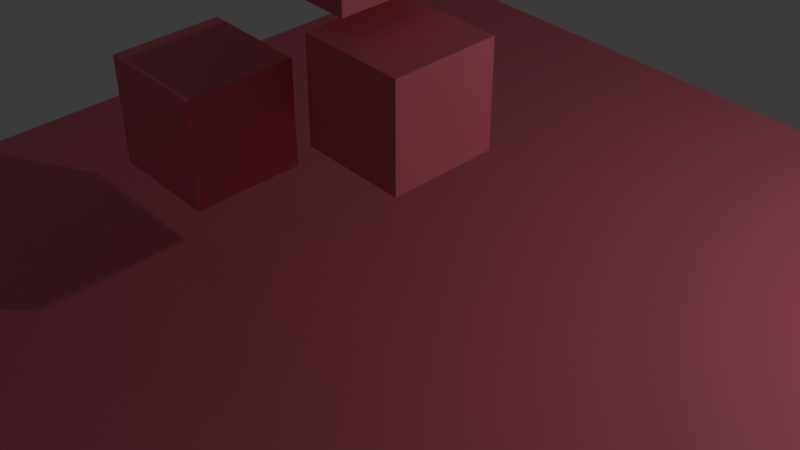 # Source: scene.blend  (saved by Blender 4.0.36; exported with 4.5.12 LTS)
import bpy
from mathutils import Matrix  # noqa: F401  (used for matrix-valued properties, if any)

bpy.ops.wm.read_factory_settings(use_empty=True)
scene = bpy.context.scene
scene.name = 'Scene'

# ---- collections
col_static_elements = bpy.data.collections.new('Static Elements'); scene.collection.children.link(col_static_elements)
col_falling_cubes = bpy.data.collections.new('Falling Cubes'); scene.collection.children.link(col_falling_cubes)

# ---- materials (node trees are filled in below, after node groups)
mat_material = bpy.data.materials.new('Material')
mat_material.alpha_threshold = 0.0
mat_material.use_transparent_shadow = False
mat_material.roughness = 0.5
mat_material.line_color = (0.0, 0.0, 0.0, 1.0)

# ---- material node trees
mat_material.use_nodes = True; mat_material.node_tree.nodes.clear()
_N = mat_material.node_tree.nodes; _L = mat_material.node_tree.links
n0 = _N.new('ShaderNodeOutputMaterial'); n0.name = 'Material Output'; n0.location = (300, 300)
n1 = _N.new('ShaderNodeBsdfPrincipled'); n1.name = 'Principled BSDF'; n1.location = (10, 300)
n1.inputs[0].default_value = (0.8004, 0.1739, 0.2562, 1.0)
n1.inputs[3].default_value = 1.45
_L.new(n1.outputs[0], n0.inputs[0])
n0.is_active_output = True

# ---- world
world_world = bpy.data.worlds.new('World'); scene.world = world_world
world_world.use_nodes = True; world_world.node_tree.nodes.clear()
_N = world_world.node_tree.nodes; _L = world_world.node_tree.links
n0 = _N.new('ShaderNodeOutputWorld'); n0.name = 'World Output'; n0.location = (300, 300)
n1 = _N.new('ShaderNodeBackground'); n1.name = 'Background'; n1.location = (10, 300)
n1.inputs[0].default_value = (0.05088, 0.05088, 0.05088, 1.0)
_L.new(n1.outputs[0], n0.inputs[0])
n0.is_active_output = True
world_world.color = (0.05088, 0.05088, 0.05088)
world_world.use_sun_shadow = False
world_world.sun_shadow_jitter_overblur = 0.0

# ---- cameras
cam_camera = bpy.data.cameras.new('Camera')
cam_camera.clip_end = 100.0
cam_camera.lens = 53.17
cam_camera.ortho_scale = 7.314

# ---- lights
light_light = bpy.data.lights.new('Light', 'POINT')
light_light.transmission_factor = 0.0
light_light.use_soft_falloff = False
light_light.energy = 1000.0
light_light.shadow_soft_size = 0.1
light_light.shadow_maximum_resolution = 0.006
light_light.use_absolute_resolution = True

# ---- meshes
me_plane = bpy.data.meshes.new('Plane')
me_plane.from_pydata([(-1.0, -1.0, 0.0), (1.0, -1.0, 0.0), (-1.0, 1.0, 0.0), (1.0, 1.0, 0.0)], [], [(0, 1, 3, 2)])
_uv = me_plane.uv_layers.new(name='UVMap')
_uv.uv.foreach_set('vector', [0.0, 0.0, 1.0, 0.0, 1.0, 1.0, 0.0, 1.0])
me_plane.materials.append(mat_material)
me_plane.update()
me_cube = bpy.data.meshes.new('Cube')
me_cube.from_pydata([(1.0, 1.0, 1.0), (1.0, 1.0, -1.0), (1.0, -1.0, 1.0), (1.0, -1.0, -1.0), (-1.0, 1.0, 1.0), (-1.0, 1.0, -1.0), (-1.0, -1.0, 1.0), (-1.0, -1.0, -1.0)], [], [(0, 4, 6, 2), (3, 2, 6, 7), (7, 6, 4, 5), (5, 1, 3, 7), (1, 0, 2, 3), (5, 4, 0, 1)])
_uv = me_cube.uv_layers.new(name='UVMap')
_uv.uv.foreach_set('vector', [0.625, 0.5, 0.875, 0.5, 0.875, 0.75, 0.625, 0.75, 0.375, 0.75, 0.625, 0.75, 0.625, 1.0, 0.375, 1.0, 0.375, 0.0, 0.625, 0.0, 0.625, 0.25, 0.375, 0.25, 0.125, 0.5, 0.375, 0.5, 0.375, 0.75, 0.125, 0.75, 0.375, 0.5, 0.625, 0.5, 0.625, 0.75, 0.375, 0.75, 0.375, 0.25, 0.625, 0.25, 0.625, 0.5, 0.375, 0.5])
me_cube.materials.append(mat_material)
me_cube.use_mirror_vertex_groups = False
me_cube.update()
me_cube_001 = bpy.data.meshes.new('Cube.001')
me_cube_001.from_pydata([(-1.0, -1.0, -1.0), (-1.0, -1.0, 1.0), (-1.0, 1.0, -1.0), (-1.0, 1.0, 1.0), (1.0, -1.0, -1.0), (1.0, -1.0, 1.0), (1.0, 1.0, -1.0), (1.0, 1.0, 1.0)], [], [(0, 1, 3, 2), (2, 3, 7, 6), (6, 7, 5, 4), (4, 5, 1, 0), (2, 6, 4, 0), (7, 3, 1, 5)])
_uv = me_cube_001.uv_layers.new(name='UVMap')
_uv.uv.foreach_set('vector', [0.375, 0.0, 0.625, 0.0, 0.625, 0.25, 0.375, 0.25, 0.375, 0.25, 0.625, 0.25, 0.625, 0.5, 0.375, 0.5, 0.375, 0.5, 0.625, 0.5, 0.625, 0.75, 0.375, 0.75, 0.375, 0.75, 0.625, 0.75, 0.625, 1.0, 0.375, 1.0, 0.125, 0.5, 0.375, 0.5, 0.375, 0.75, 0.125, 0.75, 0.625, 0.5, 0.875, 0.5, 0.875, 0.75, 0.625, 0.75])
me_cube_001.materials.append(mat_material)
me_cube_001.update()
me_cube_002 = bpy.data.meshes.new('Cube.002')
me_cube_002.from_pydata([(-1.0, -1.0, -1.0), (-1.0, -1.0, 1.0), (-1.0, 1.0, -1.0), (-1.0, 1.0, 1.0), (1.0, -1.0, -1.0), (1.0, -1.0, 1.0), (1.0, 1.0, -1.0), (1.0, 1.0, 1.0)], [], [(0, 1, 3, 2), (2, 3, 7, 6), (6, 7, 5, 4), (4, 5, 1, 0), (2, 6, 4, 0), (7, 3, 1, 5)])
_uv = me_cube_002.uv_layers.new(name='UVMap')
_uv.uv.foreach_set('vector', [0.375, 0.0, 0.625, 0.0, 0.625, 0.25, 0.375, 0.25, 0.375, 0.25, 0.625, 0.25, 0.625, 0.5, 0.375, 0.5, 0.375, 0.5, 0.625, 0.5, 0.625, 0.75, 0.375, 0.75, 0.375, 0.75, 0.625, 0.75, 0.625, 1.0, 0.375, 1.0, 0.125, 0.5, 0.375, 0.5, 0.375, 0.75, 0.125, 0.75, 0.625, 0.5, 0.875, 0.5, 0.875, 0.75, 0.625, 0.75])
me_cube_002.materials.append(mat_material)
me_cube_002.update()

# ---- objects
ob_camera = bpy.data.objects.new('Camera', cam_camera)
ob_light = bpy.data.objects.new('Light', light_light)
ob_lighting_components = bpy.data.objects.new('lighting_components', None)
ob_plane = bpy.data.objects.new('Plane', me_plane)
ob_cubea = bpy.data.objects.new('CubeA', me_cube)
ob_cubeb = bpy.data.objects.new('CubeB', me_cube_001)
ob_cubec = bpy.data.objects.new('CubeC', me_cube_002)

# ---- transforms, parenting, visibility, modifiers, constraints
ob_camera.location = (12.11, -10.83, 12.59)
ob_camera.rotation_euler = (0.95, -0.0002382, 0.826)
ob_camera.lock_rotations_4d = False
ob_camera.empty_display_type = 'ARROWS'
ob_camera.color = (0.0, 0.0, 0.0, 0.0)
ob_camera.display_type = 'WIRE'
ob_camera.lineart.crease_threshold = 0.0
ob_light.location = (10.51, 7.134, 8.14)
ob_light.rotation_euler = (0.6503, 0.05522, 1.866)
ob_light.lock_rotations_4d = False
ob_light.empty_display_type = 'ARROWS'
ob_light.color = (0.0, 0.0, 0.0, 0.0)
ob_light.lineart.crease_threshold = 0.0
ob_lighting_components.location = (0.0, 0.0, 0.0)
ob_lighting_components.scale = (0.0, 0.0, 0.0)
ob_plane.location = (0.0, 0.0, 0.0)
ob_plane.scale = (8.502, 9.415, 1.0)
ob_cubea.location = (0.3806, -0.02155, 3.685)
ob_cubea.lock_rotations_4d = False
ob_cubea.empty_display_type = 'ARROWS'
ob_cubea.lineart.crease_threshold = 0.0
ob_cubeb.location = (-0.9718, 0.1705, 6.066)
ob_cubec.location = (-2.239, -1.829, 2.945)

# ---- collection membership
col_static_elements.objects.link(ob_camera)
col_static_elements.objects.link(ob_light)
col_static_elements.objects.link(ob_lighting_components)
col_static_elements.objects.link(ob_plane)
col_falling_cubes.objects.link(ob_cubea)
col_falling_cubes.objects.link(ob_cubeb)
col_falling_cubes.objects.link(ob_cubec)

# ---- scene / render settings (as saved in the file)
scene.camera = ob_camera
scene.frame_start = 1; scene.frame_end = 250; scene.frame_set(1)
scene.render.engine = 'BLENDER_EEVEE_NEXT'
scene.cycles.sampling_pattern = 'TABULATED_SOBOL'
bpy.context.view_layer.update()
